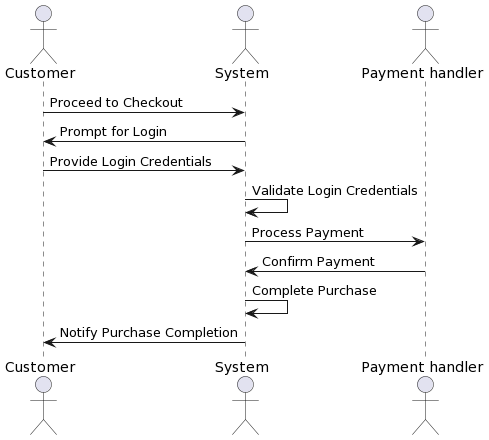

The diagram above was rendered by PlantUML. Its source (embedded in the PNG):
@startuml
!define Actor customer
!define Actor system
!define Actor payment_handler

actor Customer as Customer
actor System as System
actor "Payment handler" as PaymentHandler

Customer -> System: Proceed to Checkout
System -> Customer: Prompt for Login
Customer -> System: Provide Login Credentials
System -> System: Validate Login Credentials
System -> PaymentHandler: Process Payment
PaymentHandler -> System: Confirm Payment
System -> System: Complete Purchase
System -> Customer: Notify Purchase Completion
@enduml